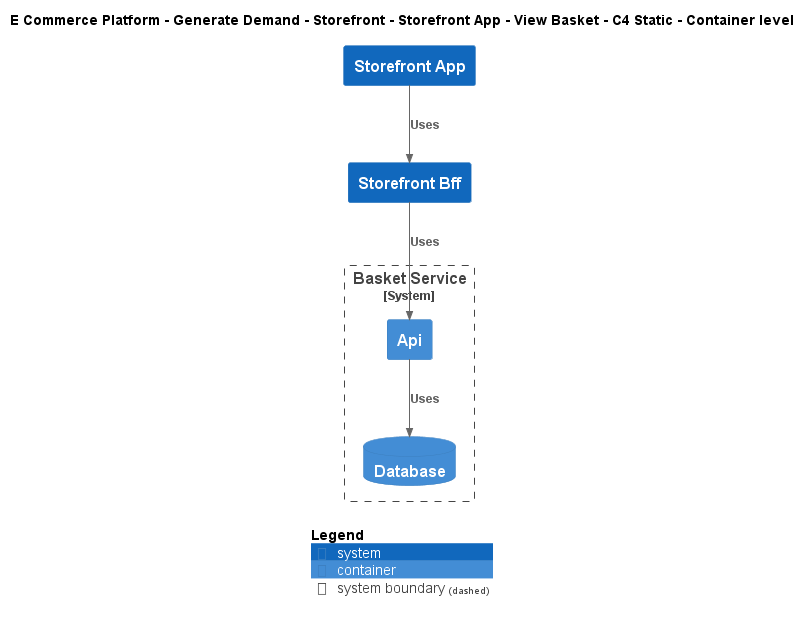

The diagram above was rendered by PlantUML. Its source (embedded in the PNG):
@startuml
!include ..\..\..\..\..\..\..\.c4s\C4_Container.puml

AddElementTag("c4interflow:lifecycle:new", $bgColor=green, $fontColor=#ffffff, $borderColor=green, $shadowing="False")
AddElementTag("c4interflow:lifecycle:changed", $bgColor=orange, $fontColor=#ffffff, $borderColor=orange, $shadowing="False")
AddElementTag("c4interflow:lifecycle:removed", $bgColor=red, $fontColor=#ffffff, $borderColor=red, $shadowing="False")

AddRelTag("c4interflow:lifecycle:new", $textColor=green, $lineColor=green)
AddRelTag("c4interflow:lifecycle:changed", $textColor=orange, $lineColor=orange)
AddRelTag("c4interflow:lifecycle:removed", $textColor=red, $lineColor=red)

SHOW_PERSON_PORTRAIT()
LAYOUT_TOP_DOWN()

skinparam linetype polyline

title E Commerce Platform - Generate Demand - Storefront - Storefront App - View Basket - C4 Static - Container level

System(ECommercePlatform.GenerateDemand.Storefront.SoftwareSystems.StorefrontApp, "Storefront App", "")
System(ECommercePlatform.GenerateDemand.Storefront.SoftwareSystems.StorefrontBff, "Storefront Bff", "")

System_Boundary(ECommercePlatform.GenerateDemand.Basket.SoftwareSystems.BasketService, "Basket Service") {
    Container(ECommercePlatform.GenerateDemand.Basket.SoftwareSystems.BasketService.Containers.Api, "Api", "", "")
    ContainerDb(ECommercePlatform.GenerateDemand.Basket.SoftwareSystems.BasketService.Containers.Database, "Database", "", "")
}

Rel(ECommercePlatform.GenerateDemand.Storefront.SoftwareSystems.StorefrontApp, ECommercePlatform.GenerateDemand.Storefront.SoftwareSystems.StorefrontBff, "Uses")
Rel(ECommercePlatform.GenerateDemand.Storefront.SoftwareSystems.StorefrontBff, ECommercePlatform.GenerateDemand.Basket.SoftwareSystems.BasketService.Containers.Api, "Uses")
Rel(ECommercePlatform.GenerateDemand.Basket.SoftwareSystems.BasketService.Containers.Api, ECommercePlatform.GenerateDemand.Basket.SoftwareSystems.BasketService.Containers.Database, "Uses")


SHOW_LEGEND()
@enduml